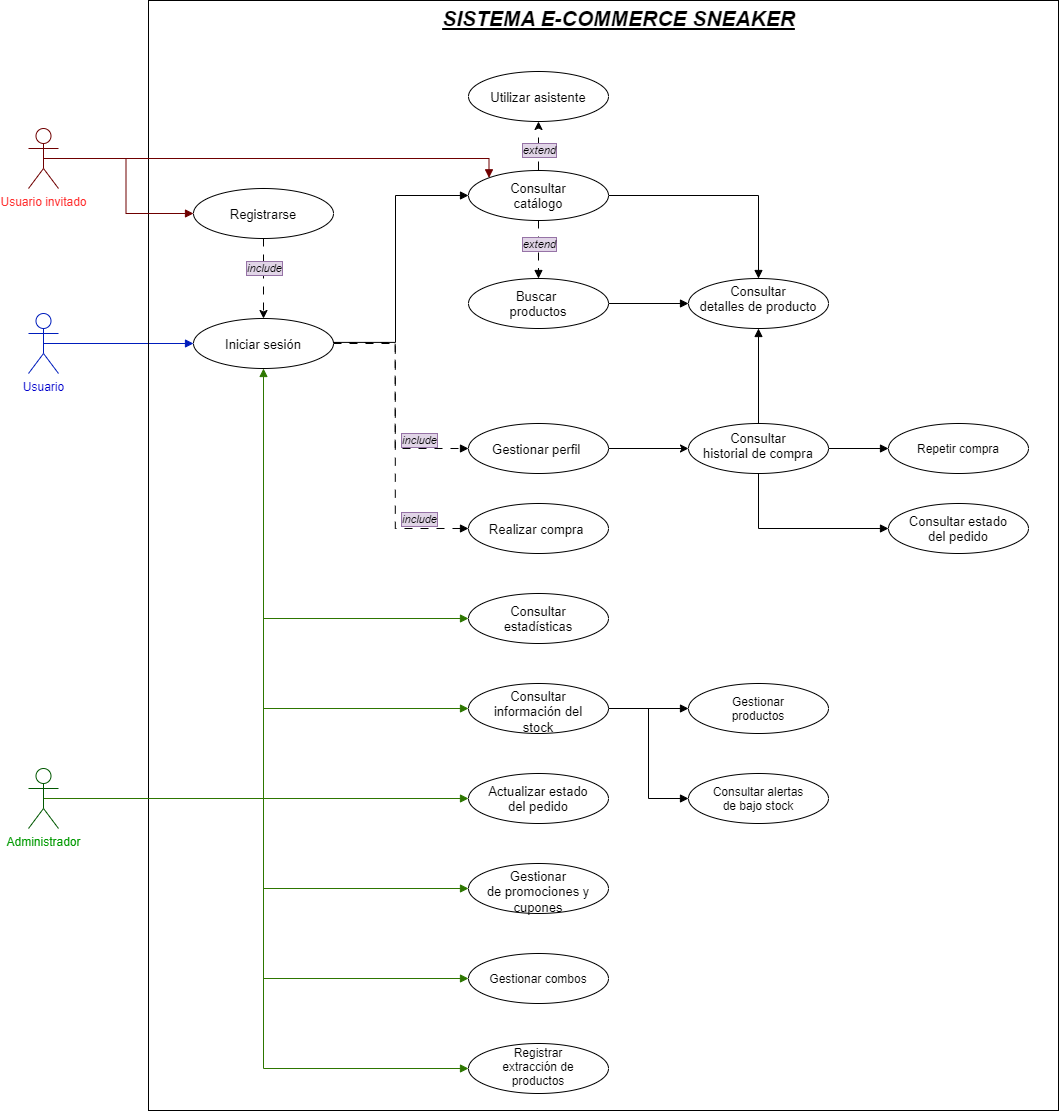

The diagram above was exported from draw.io. Its source (the exported page's mxGraphModel, read from the mxfile embedded in the PNG):
<mxGraphModel dx="1115" dy="1662" grid="0" gridSize="10" guides="1" tooltips="1" connect="1" arrows="1" fold="1" page="1" pageScale="1" pageWidth="850" pageHeight="1100" math="0" shadow="0">
  <root>
    <mxCell id="0" />
    <mxCell id="1" parent="0" />
    <mxCell id="8pTgZI8azcOmmmmP1t2z-17" edge="1" parent="1" source="8pTgZI8azcOmmmmP1t2z-2" style="edgeStyle=orthogonalEdgeStyle;rounded=0;orthogonalLoop=1;jettySize=auto;html=1;exitX=0.5;exitY=0.5;exitDx=0;exitDy=0;exitPerimeter=0;endArrow=block;endFill=1;fillColor=#0050ef;strokeColor=#001DBC;" target="8pTgZI8azcOmmmmP1t2z-14">
      <mxGeometry relative="1" as="geometry" />
    </mxCell>
    <mxCell id="8pTgZI8azcOmmmmP1t2z-2" parent="1" style="shape=umlActor;verticalLabelPosition=bottom;verticalAlign=top;html=1;outlineConnect=0;fillColor=none;fontColor=#ffffff;strokeColor=#001DBC;" value="&lt;span style=&quot;color: rgb(0, 0, 204);&quot;&gt;Usuario&lt;/span&gt;" vertex="1">
      <mxGeometry height="60" width="30" x="120" y="30" as="geometry" />
    </mxCell>
    <mxCell id="8pTgZI8azcOmmmmP1t2z-6" parent="1" style="rounded=0;whiteSpace=wrap;html=1;rotation=90;fillColor=none;" value="" vertex="1">
      <mxGeometry height="910" width="1110" x="140" y="-183" as="geometry" />
    </mxCell>
    <mxCell id="FkJzoBd1HFcgBE0CwWtP-13" edge="1" parent="1" source="8pTgZI8azcOmmmmP1t2z-8" style="edgeStyle=orthogonalEdgeStyle;rounded=0;orthogonalLoop=1;jettySize=auto;html=1;exitX=1;exitY=0.5;exitDx=0;exitDy=0;entryX=0;entryY=0.5;entryDx=0;entryDy=0;endArrow=block;endFill=1;" target="FkJzoBd1HFcgBE0CwWtP-8">
      <mxGeometry relative="1" as="geometry" />
    </mxCell>
    <mxCell id="8pTgZI8azcOmmmmP1t2z-8" parent="1" style="ellipse;whiteSpace=wrap;html=1;shapeInside=1;" value="&lt;font style=&quot;font-size: 13px;&quot;&gt;Buscar&amp;nbsp; productos&lt;/font&gt;" vertex="1">
      <mxGeometry height="50" width="140" x="560" y="-5" as="geometry" />
    </mxCell>
    <mxCell id="8pTgZI8azcOmmmmP1t2z-13" parent="1" style="ellipse;whiteSpace=wrap;html=1;shapeInside=1;" value="&lt;font style=&quot;font-size: 13px;&quot;&gt;Consultar estado del pedido&lt;/font&gt;" vertex="1">
      <mxGeometry height="50" width="140" x="980" y="220" as="geometry" />
    </mxCell>
    <mxCell id="8pTgZI8azcOmmmmP1t2z-18" edge="1" parent="1" style="edgeStyle=orthogonalEdgeStyle;rounded=0;orthogonalLoop=1;jettySize=auto;html=1;exitX=1;exitY=0.5;exitDx=0;exitDy=0;endArrow=block;endFill=1;entryX=0;entryY=0.5;entryDx=0;entryDy=0;" target="8pTgZI8azcOmmmmP1t2z-15">
      <mxGeometry relative="1" as="geometry">
        <Array as="points">
          <mxPoint x="422.08" y="58.85" />
          <mxPoint x="487" y="58.85" />
          <mxPoint x="487" y="-87.92" />
        </Array>
        <mxPoint x="421.9999999999999" y="64" as="sourcePoint" />
        <mxPoint x="560.31" y="-114.4" as="targetPoint" />
      </mxGeometry>
    </mxCell>
    <mxCell id="FkJzoBd1HFcgBE0CwWtP-16" edge="1" parent="1" source="8pTgZI8azcOmmmmP1t2z-14" style="edgeStyle=orthogonalEdgeStyle;rounded=0;orthogonalLoop=1;jettySize=auto;html=1;exitX=1;exitY=0.5;exitDx=0;exitDy=0;entryX=0;entryY=0.5;entryDx=0;entryDy=0;dashed=1;endArrow=block;endFill=1;dashPattern=8 8;" target="FkJzoBd1HFcgBE0CwWtP-7">
      <mxGeometry relative="1" as="geometry">
        <Array as="points">
          <mxPoint x="486.76" y="60" />
          <mxPoint x="486.76" y="245" />
        </Array>
      </mxGeometry>
    </mxCell>
    <mxCell id="SRFT-2oDQw1PFSaEqTEM-2" connectable="0" parent="FkJzoBd1HFcgBE0CwWtP-16" style="edgeLabel;html=1;align=center;verticalAlign=middle;resizable=0;points=[];labelBackgroundColor=#e1d5e7;labelBorderColor=#9673a6;" value="&lt;i&gt;include&lt;/i&gt;" vertex="1">
      <mxGeometry relative="1" x="0.6866" y="-3" as="geometry">
        <mxPoint y="-13" as="offset" />
      </mxGeometry>
    </mxCell>
    <mxCell id="FkJzoBd1HFcgBE0CwWtP-18" edge="1" parent="1" source="8pTgZI8azcOmmmmP1t2z-14" style="edgeStyle=orthogonalEdgeStyle;rounded=0;orthogonalLoop=1;jettySize=auto;html=1;exitX=1;exitY=0.5;exitDx=0;exitDy=0;entryX=0;entryY=0.5;entryDx=0;entryDy=0;dashed=1;endArrow=block;endFill=1;dashPattern=8 8;" target="FkJzoBd1HFcgBE0CwWtP-6">
      <mxGeometry relative="1" as="geometry">
        <Array as="points">
          <mxPoint x="425" y="58.95" />
          <mxPoint x="486.67" y="58.95" />
          <mxPoint x="486.67" y="165" />
        </Array>
      </mxGeometry>
    </mxCell>
    <mxCell id="SRFT-2oDQw1PFSaEqTEM-1" connectable="0" parent="FkJzoBd1HFcgBE0CwWtP-18" style="edgeLabel;html=1;align=center;verticalAlign=middle;resizable=0;points=[];labelBackgroundColor=#e1d5e7;labelBorderColor=#9673a6;" value="&lt;i&gt;include&lt;/i&gt;" vertex="1">
      <mxGeometry relative="1" x="0.5957" as="geometry">
        <mxPoint x="-1" y="-9" as="offset" />
      </mxGeometry>
    </mxCell>
    <mxCell id="8pTgZI8azcOmmmmP1t2z-14" parent="1" style="ellipse;whiteSpace=wrap;html=1;shapeInside=1;" value="&lt;font style=&quot;font-size: 13px;&quot;&gt;Iniciar sesión&lt;/font&gt;" vertex="1">
      <mxGeometry height="50" width="140" x="285" y="35" as="geometry" />
    </mxCell>
    <mxCell id="FkJzoBd1HFcgBE0CwWtP-14" edge="1" parent="1" source="8pTgZI8azcOmmmmP1t2z-15" style="edgeStyle=orthogonalEdgeStyle;rounded=0;orthogonalLoop=1;jettySize=auto;html=1;exitX=1;exitY=0.5;exitDx=0;exitDy=0;entryX=0.5;entryY=0;entryDx=0;entryDy=0;endArrow=block;endFill=1;" target="FkJzoBd1HFcgBE0CwWtP-8">
      <mxGeometry relative="1" as="geometry" />
    </mxCell>
    <mxCell id="FkJzoBd1HFcgBE0CwWtP-15" edge="1" parent="1" source="8pTgZI8azcOmmmmP1t2z-15" style="edgeStyle=orthogonalEdgeStyle;rounded=0;orthogonalLoop=1;jettySize=auto;html=1;exitX=0.5;exitY=1;exitDx=0;exitDy=0;entryX=0.5;entryY=0;entryDx=0;entryDy=0;dashed=1;endArrow=block;endFill=1;dashPattern=8 8;" target="8pTgZI8azcOmmmmP1t2z-8">
      <mxGeometry relative="1" as="geometry" />
    </mxCell>
    <mxCell id="R4m-uKflESg8g9D6Ow-P-2" edge="1" parent="1" style="edgeStyle=orthogonalEdgeStyle;rounded=0;orthogonalLoop=1;jettySize=auto;html=1;exitX=0.5;exitY=0;exitDx=0;exitDy=0;entryX=0.5;entryY=1;entryDx=0;entryDy=0;dashed=1;dashPattern=12 12;" target="8pTgZI8azcOmmmmP1t2z-16">
      <mxGeometry relative="1" as="geometry">
        <Array as="points">
          <mxPoint x="630.01" y="-112.99" />
        </Array>
        <mxPoint x="633" y="-113" as="sourcePoint" />
        <mxPoint x="632" y="-155" as="targetPoint" />
      </mxGeometry>
    </mxCell>
    <mxCell id="2lOAh78GM6mxttCsyBPU-8" connectable="0" parent="R4m-uKflESg8g9D6Ow-P-2" style="edgeLabel;html=1;align=center;verticalAlign=middle;resizable=0;points=[];labelBackgroundColor=#e1d5e7;labelBorderColor=#9673a6;" value="&lt;i&gt;extend&lt;/i&gt;" vertex="1">
      <mxGeometry relative="1" x="-0.0947" as="geometry">
        <mxPoint as="offset" />
      </mxGeometry>
    </mxCell>
    <mxCell id="8pTgZI8azcOmmmmP1t2z-15" parent="1" style="ellipse;whiteSpace=wrap;html=1;shapeInside=1;" value="&lt;font style=&quot;font-size: 13px;&quot;&gt;Consultar catálogo&lt;/font&gt;" vertex="1">
      <mxGeometry height="50" width="140" x="560" y="-113" as="geometry" />
    </mxCell>
    <mxCell id="8pTgZI8azcOmmmmP1t2z-16" parent="1" style="ellipse;whiteSpace=wrap;html=1;shapeInside=1;" value="&lt;font style=&quot;font-size: 13px;&quot;&gt;Utilizar asistente&lt;/font&gt;" vertex="1">
      <mxGeometry height="50" width="140" x="560" y="-212" as="geometry" />
    </mxCell>
    <mxCell id="8pTgZI8azcOmmmmP1t2z-24" parent="1" style="text;html=1;whiteSpace=wrap;strokeColor=none;fillColor=none;align=center;verticalAlign=middle;rounded=0;" value="&lt;font style=&quot;font-size: 21px;&quot;&gt;&lt;b style=&quot;&quot;&gt;&lt;i&gt;&lt;u&gt;SISTEMA E-COMMERCE SNEAKER&lt;/u&gt;&lt;/i&gt;&lt;/b&gt;&lt;/font&gt;" vertex="1">
      <mxGeometry height="30" width="445" x="487.5" y="-280" as="geometry" />
    </mxCell>
    <mxCell id="FkJzoBd1HFcgBE0CwWtP-23" edge="1" parent="1" source="KAG0MxAHa_fcgdoeuG0--4" style="edgeStyle=orthogonalEdgeStyle;rounded=0;orthogonalLoop=1;jettySize=auto;html=1;exitX=1;exitY=0.5;exitDx=0;exitDy=0;entryX=0;entryY=0.5;entryDx=0;entryDy=0;endArrow=block;endFill=1;" target="FkJzoBd1HFcgBE0CwWtP-22">
      <mxGeometry relative="1" as="geometry" />
    </mxCell>
    <mxCell id="FkJzoBd1HFcgBE0CwWtP-35" edge="1" parent="1" source="KAG0MxAHa_fcgdoeuG0--4" style="edgeStyle=orthogonalEdgeStyle;rounded=0;orthogonalLoop=1;jettySize=auto;html=1;exitX=0.5;exitY=0;exitDx=0;exitDy=0;endArrow=block;endFill=1;entryX=0.5;entryY=1;entryDx=0;entryDy=0;" target="FkJzoBd1HFcgBE0CwWtP-8">
      <mxGeometry relative="1" as="geometry">
        <Array as="points" />
      </mxGeometry>
    </mxCell>
    <mxCell id="FkJzoBd1HFcgBE0CwWtP-36" edge="1" parent="1" source="KAG0MxAHa_fcgdoeuG0--4" style="edgeStyle=orthogonalEdgeStyle;rounded=0;orthogonalLoop=1;jettySize=auto;html=1;exitX=0.5;exitY=1;exitDx=0;exitDy=0;entryX=0;entryY=0.5;entryDx=0;entryDy=0;endArrow=block;endFill=1;" target="8pTgZI8azcOmmmmP1t2z-13">
      <mxGeometry relative="1" as="geometry" />
    </mxCell>
    <mxCell id="KAG0MxAHa_fcgdoeuG0--4" parent="1" style="ellipse;whiteSpace=wrap;html=1;shapeInside=1;" value="&lt;font style=&quot;font-size: 13px;&quot;&gt;Consultar historial de compra&lt;/font&gt;" vertex="1">
      <mxGeometry height="50" width="140" x="780" y="140" as="geometry" />
    </mxCell>
    <mxCell id="FkJzoBd1HFcgBE0CwWtP-25" edge="1" parent="1" source="FkJzoBd1HFcgBE0CwWtP-1" style="edgeStyle=orthogonalEdgeStyle;rounded=0;orthogonalLoop=1;jettySize=auto;html=1;exitX=0.5;exitY=0.5;exitDx=0;exitDy=0;exitPerimeter=0;entryX=0.5;entryY=1;entryDx=0;entryDy=0;endArrow=block;endFill=1;fillColor=#60a917;strokeColor=#2D7600;" target="8pTgZI8azcOmmmmP1t2z-14">
      <mxGeometry relative="1" as="geometry" />
    </mxCell>
    <mxCell id="FkJzoBd1HFcgBE0CwWtP-28" edge="1" parent="1" source="FkJzoBd1HFcgBE0CwWtP-1" style="edgeStyle=orthogonalEdgeStyle;rounded=0;orthogonalLoop=1;jettySize=auto;html=1;exitX=0.5;exitY=0.5;exitDx=0;exitDy=0;exitPerimeter=0;entryX=0;entryY=0.5;entryDx=0;entryDy=0;endArrow=block;endFill=1;fillColor=#60a917;strokeColor=#2D7600;" target="09Z3mptHT2YRPXzTMpJU-10">
      <mxGeometry relative="1" as="geometry" />
    </mxCell>
    <mxCell id="FkJzoBd1HFcgBE0CwWtP-29" edge="1" parent="1" source="FkJzoBd1HFcgBE0CwWtP-1" style="edgeStyle=orthogonalEdgeStyle;rounded=0;orthogonalLoop=1;jettySize=auto;html=1;exitX=0.5;exitY=0.5;exitDx=0;exitDy=0;exitPerimeter=0;entryX=0;entryY=0.5;entryDx=0;entryDy=0;endArrow=block;endFill=1;fillColor=#60a917;strokeColor=#2D7600;" target="FkJzoBd1HFcgBE0CwWtP-10">
      <mxGeometry relative="1" as="geometry" />
    </mxCell>
    <mxCell id="FkJzoBd1HFcgBE0CwWtP-30" edge="1" parent="1" source="FkJzoBd1HFcgBE0CwWtP-1" style="edgeStyle=orthogonalEdgeStyle;rounded=0;orthogonalLoop=1;jettySize=auto;html=1;exitX=0.5;exitY=0.5;exitDx=0;exitDy=0;exitPerimeter=0;entryX=0;entryY=0.5;entryDx=0;entryDy=0;endArrow=block;endFill=1;fillColor=#60a917;strokeColor=#2D7600;" target="09Z3mptHT2YRPXzTMpJU-9">
      <mxGeometry relative="1" as="geometry" />
    </mxCell>
    <mxCell id="FkJzoBd1HFcgBE0CwWtP-31" edge="1" parent="1" source="FkJzoBd1HFcgBE0CwWtP-1" style="edgeStyle=orthogonalEdgeStyle;rounded=0;orthogonalLoop=1;jettySize=auto;html=1;exitX=0.5;exitY=0.5;exitDx=0;exitDy=0;exitPerimeter=0;entryX=0;entryY=0.5;entryDx=0;entryDy=0;endArrow=block;endFill=1;fillColor=#60a917;strokeColor=#2D7600;" target="FkJzoBd1HFcgBE0CwWtP-9">
      <mxGeometry relative="1" as="geometry" />
    </mxCell>
    <mxCell id="FkJzoBd1HFcgBE0CwWtP-32" edge="1" parent="1" source="FkJzoBd1HFcgBE0CwWtP-1" style="edgeStyle=orthogonalEdgeStyle;rounded=0;orthogonalLoop=1;jettySize=auto;html=1;exitX=0.5;exitY=0.5;exitDx=0;exitDy=0;exitPerimeter=0;entryX=0;entryY=0.5;entryDx=0;entryDy=0;endArrow=block;endFill=1;fillColor=#60a917;strokeColor=#2D7600;" target="09Z3mptHT2YRPXzTMpJU-14">
      <mxGeometry relative="1" as="geometry" />
    </mxCell>
    <mxCell id="FkJzoBd1HFcgBE0CwWtP-33" edge="1" parent="1" source="FkJzoBd1HFcgBE0CwWtP-1" style="edgeStyle=orthogonalEdgeStyle;rounded=0;orthogonalLoop=1;jettySize=auto;html=1;exitX=0.5;exitY=0.5;exitDx=0;exitDy=0;exitPerimeter=0;entryX=0;entryY=0.5;entryDx=0;entryDy=0;endArrow=block;endFill=1;fillColor=#60a917;strokeColor=#2D7600;" target="09Z3mptHT2YRPXzTMpJU-12">
      <mxGeometry relative="1" as="geometry">
        <Array as="points">
          <mxPoint x="355" y="515" />
          <mxPoint x="355" y="785" />
        </Array>
      </mxGeometry>
    </mxCell>
    <mxCell id="FkJzoBd1HFcgBE0CwWtP-1" parent="1" style="shape=umlActor;verticalLabelPosition=bottom;verticalAlign=top;html=1;outlineConnect=0;fillColor=none;fontColor=#ffffff;strokeColor=#005700;" value="&lt;span style=&quot;color: rgb(0, 153, 0);&quot;&gt;Administrador&lt;/span&gt;" vertex="1">
      <mxGeometry height="60" width="30" x="120" y="485" as="geometry" />
    </mxCell>
    <mxCell id="FkJzoBd1HFcgBE0CwWtP-12" edge="1" parent="1" source="FkJzoBd1HFcgBE0CwWtP-2" style="edgeStyle=orthogonalEdgeStyle;rounded=0;orthogonalLoop=1;jettySize=auto;html=1;exitX=0.5;exitY=0.5;exitDx=0;exitDy=0;exitPerimeter=0;entryX=0;entryY=0;entryDx=0;entryDy=0;endArrow=block;endFill=1;fillColor=#a20025;strokeColor=#6F0000;" target="8pTgZI8azcOmmmmP1t2z-15">
      <mxGeometry relative="1" as="geometry">
        <Array as="points">
          <mxPoint x="580.44" y="-125" />
        </Array>
      </mxGeometry>
    </mxCell>
    <mxCell id="FkJzoBd1HFcgBE0CwWtP-38" edge="1" parent="1" source="FkJzoBd1HFcgBE0CwWtP-2" style="edgeStyle=orthogonalEdgeStyle;rounded=0;orthogonalLoop=1;jettySize=auto;html=1;exitX=0.5;exitY=0.5;exitDx=0;exitDy=0;exitPerimeter=0;entryX=0;entryY=0.5;entryDx=0;entryDy=0;endArrow=block;endFill=1;fillColor=#a20025;strokeColor=#6F0000;" target="FkJzoBd1HFcgBE0CwWtP-5">
      <mxGeometry relative="1" as="geometry" />
    </mxCell>
    <mxCell id="FkJzoBd1HFcgBE0CwWtP-2" parent="1" style="shape=umlActor;verticalLabelPosition=bottom;verticalAlign=top;html=1;outlineConnect=0;fillColor=none;strokeColor=#6F0000;fontColor=#ffffff;" value="&lt;span style=&quot;color: rgb(255, 45, 45);&quot;&gt;Usuario invitado&lt;/span&gt;" vertex="1">
      <mxGeometry height="60" width="30" x="120" y="-155" as="geometry" />
    </mxCell>
    <mxCell id="09Z3mptHT2YRPXzTMpJU-9" parent="1" style="ellipse;whiteSpace=wrap;html=1;shapeInside=1;" value="&lt;font style=&quot;font-size: 13px;&quot;&gt;Actualizar estado del pedido&lt;/font&gt;" vertex="1">
      <mxGeometry height="50" width="140" x="560" y="490" as="geometry" />
    </mxCell>
    <mxCell id="09Z3mptHT2YRPXzTMpJU-10" parent="1" style="ellipse;whiteSpace=wrap;html=1;shapeInside=1;" value="&lt;font style=&quot;font-size: 13px;&quot;&gt;Consultar estadísticas&lt;/font&gt;" vertex="1">
      <mxGeometry height="50" width="140" x="560" y="310" as="geometry" />
    </mxCell>
    <mxCell id="09Z3mptHT2YRPXzTMpJU-11" parent="1" style="ellipse;whiteSpace=wrap;html=1;shapeInside=1;" value="Gestionar productos" vertex="1">
      <mxGeometry height="50" width="140" x="780" y="400" as="geometry" />
    </mxCell>
    <mxCell id="09Z3mptHT2YRPXzTMpJU-12" parent="1" style="ellipse;whiteSpace=wrap;html=1;shapeInside=1;" value="Registrar extracción de productos" vertex="1">
      <mxGeometry height="50" width="140" x="560" y="760" as="geometry" />
    </mxCell>
    <mxCell id="09Z3mptHT2YRPXzTMpJU-13" parent="1" style="ellipse;whiteSpace=wrap;html=1;shapeInside=1;" value="Consultar alertas de bajo stock" vertex="1">
      <mxGeometry height="50" width="140" x="780" y="490" as="geometry" />
    </mxCell>
    <mxCell id="09Z3mptHT2YRPXzTMpJU-14" parent="1" style="ellipse;whiteSpace=wrap;html=1;shapeInside=1;" value="Gestionar combos" vertex="1">
      <mxGeometry height="50" width="140" x="560" y="670" as="geometry" />
    </mxCell>
    <mxCell id="FkJzoBd1HFcgBE0CwWtP-21" edge="1" parent="1" source="FkJzoBd1HFcgBE0CwWtP-5" style="edgeStyle=orthogonalEdgeStyle;rounded=0;orthogonalLoop=1;jettySize=auto;html=1;exitX=0.5;exitY=1;exitDx=0;exitDy=0;entryX=0.5;entryY=0;entryDx=0;entryDy=0;dashed=1;dashPattern=8 8;" target="8pTgZI8azcOmmmmP1t2z-14">
      <mxGeometry relative="1" as="geometry" />
    </mxCell>
    <mxCell id="2lOAh78GM6mxttCsyBPU-7" connectable="0" parent="FkJzoBd1HFcgBE0CwWtP-21" style="edgeLabel;html=1;align=center;verticalAlign=middle;resizable=0;points=[];labelBackgroundColor=#e1d5e7;labelBorderColor=#9673a6;" value="&lt;i&gt;include&lt;/i&gt;" vertex="1">
      <mxGeometry relative="1" x="-0.1203" y="1" as="geometry">
        <mxPoint x="-1" y="-6" as="offset" />
      </mxGeometry>
    </mxCell>
    <mxCell id="FkJzoBd1HFcgBE0CwWtP-5" parent="1" style="ellipse;whiteSpace=wrap;html=1;shapeInside=1;" value="&lt;font style=&quot;font-size: 13px;&quot;&gt;Registrarse&lt;/font&gt;" vertex="1">
      <mxGeometry height="50" width="140" x="285" y="-95" as="geometry" />
    </mxCell>
    <mxCell id="FkJzoBd1HFcgBE0CwWtP-19" edge="1" parent="1" source="FkJzoBd1HFcgBE0CwWtP-6" style="edgeStyle=orthogonalEdgeStyle;rounded=0;orthogonalLoop=1;jettySize=auto;html=1;exitX=1;exitY=0.5;exitDx=0;exitDy=0;entryX=0;entryY=0.5;entryDx=0;entryDy=0;" target="KAG0MxAHa_fcgdoeuG0--4">
      <mxGeometry relative="1" as="geometry" />
    </mxCell>
    <mxCell id="FkJzoBd1HFcgBE0CwWtP-6" parent="1" style="ellipse;whiteSpace=wrap;html=1;shapeInside=1;" value="&lt;font style=&quot;font-size: 13px;&quot;&gt;Gestionar perfil&amp;nbsp;&lt;/font&gt;" vertex="1">
      <mxGeometry height="50" width="140" x="560" y="140" as="geometry" />
    </mxCell>
    <mxCell id="FkJzoBd1HFcgBE0CwWtP-7" parent="1" style="ellipse;whiteSpace=wrap;html=1;shapeInside=1;" value="&lt;font style=&quot;font-size: 13px;&quot;&gt;Realizar compra&amp;nbsp;&lt;/font&gt;" vertex="1">
      <mxGeometry height="50" width="140" x="560" y="220" as="geometry" />
    </mxCell>
    <mxCell id="FkJzoBd1HFcgBE0CwWtP-8" parent="1" style="ellipse;whiteSpace=wrap;html=1;shapeInside=1;align=center;" value="&lt;font style=&quot;font-size: 13px;&quot;&gt;Consultar detalles de producto&lt;/font&gt;" vertex="1">
      <mxGeometry height="50" width="140" x="780" y="-5" as="geometry" />
    </mxCell>
    <mxCell id="FkJzoBd1HFcgBE0CwWtP-9" parent="1" style="ellipse;whiteSpace=wrap;html=1;shapeInside=1;" value="&lt;font style=&quot;font-size: 13px;&quot;&gt;Gestionar de promociones y cupones&lt;/font&gt;" vertex="1">
      <mxGeometry height="50" width="140" x="560" y="580" as="geometry" />
    </mxCell>
    <mxCell id="FkJzoBd1HFcgBE0CwWtP-26" edge="1" parent="1" source="FkJzoBd1HFcgBE0CwWtP-10" style="edgeStyle=orthogonalEdgeStyle;rounded=0;orthogonalLoop=1;jettySize=auto;html=1;exitX=1;exitY=0.5;exitDx=0;exitDy=0;entryX=0;entryY=0.5;entryDx=0;entryDy=0;endArrow=block;endFill=1;" target="09Z3mptHT2YRPXzTMpJU-11">
      <mxGeometry relative="1" as="geometry" />
    </mxCell>
    <mxCell id="FkJzoBd1HFcgBE0CwWtP-37" edge="1" parent="1" source="FkJzoBd1HFcgBE0CwWtP-10" style="edgeStyle=orthogonalEdgeStyle;rounded=0;orthogonalLoop=1;jettySize=auto;html=1;exitX=1;exitY=0.5;exitDx=0;exitDy=0;entryX=0;entryY=0.5;entryDx=0;entryDy=0;endArrow=block;endFill=1;" target="09Z3mptHT2YRPXzTMpJU-13">
      <mxGeometry relative="1" as="geometry" />
    </mxCell>
    <mxCell id="FkJzoBd1HFcgBE0CwWtP-10" parent="1" style="ellipse;whiteSpace=wrap;html=1;shapeInside=1;" value="&lt;font style=&quot;font-size: 13px;&quot;&gt;Consultar información del stock&lt;/font&gt;" vertex="1">
      <mxGeometry height="50" width="140" x="560" y="400" as="geometry" />
    </mxCell>
    <mxCell id="FkJzoBd1HFcgBE0CwWtP-22" parent="1" style="ellipse;whiteSpace=wrap;html=1;shapeInside=1;" value="Repetir compra" vertex="1">
      <mxGeometry height="50" width="140" x="980" y="140" as="geometry" />
    </mxCell>
    <mxCell id="FPcpFbhaEqVIAcQUwsVF-1" connectable="0" parent="1" style="edgeLabel;html=1;align=center;verticalAlign=middle;resizable=0;points=[];labelBackgroundColor=#e1d5e7;labelBorderColor=#9673a6;" value="&lt;i&gt;extend&lt;/i&gt;" vertex="1">
      <mxGeometry x="630" y="-40" as="geometry" />
    </mxCell>
  </root>
</mxGraphModel>